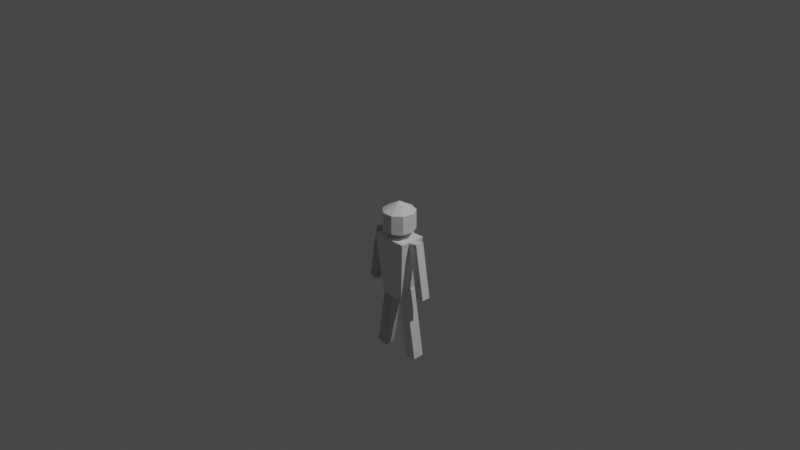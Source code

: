 # Source: personSizedPerson.blend  (saved by Blender 2.82.7; exported with 4.5.12 LTS)
import bpy
from mathutils import Matrix  # noqa: F401  (used for matrix-valued properties, if any)

bpy.ops.wm.read_factory_settings(use_empty=True)
scene = bpy.context.scene
scene.name = 'Scene'

# ---- collections
col_collection = bpy.data.collections.new('Collection'); scene.collection.children.link(col_collection)
col_personsizedperson = bpy.data.collections.new('PersonSizedPerson'); scene.collection.children.link(col_personsizedperson)

# ---- world
world_world = bpy.data.worlds.new('World'); scene.world = world_world
world_world.use_nodes = True; world_world.node_tree.nodes.clear()
_N = world_world.node_tree.nodes; _L = world_world.node_tree.links
n0 = _N.new('ShaderNodeOutputWorld'); n0.name = 'World Output'; n0.location = (300, 300)
n1 = _N.new('ShaderNodeBackground'); n1.name = 'Background'; n1.location = (10, 300)
n1.inputs[0].default_value = (0.05088, 0.05088, 0.05088, 1.0)
_L.new(n1.outputs[0], n0.inputs[0])
n0.is_active_output = True
world_world.color = (0.05088, 0.05088, 0.05088)
world_world.use_sun_shadow = False
world_world.sun_shadow_jitter_overblur = 0.0

# ---- cameras
cam_camera = bpy.data.cameras.new('Camera')
cam_camera.clip_end = 100.0
cam_camera.ortho_scale = 7.314

# ---- lights
light_light = bpy.data.lights.new('Light', 'POINT')
light_light.transmission_factor = 0.0
light_light.energy = 1000.0
light_light.shadow_soft_size = 0.1
light_light.shadow_maximum_resolution = 0.006
light_light.use_absolute_resolution = True

# ---- meshes
me_sphere = bpy.data.meshes.new('Sphere')
me_sphere.from_pydata([(0.5567, 0.6634, 0.5), (0.5567, 0.6634, -0.5), (0.8529, 0.1504, 0.5), (0.8529, 0.1504, -0.5), (0.75, -0.433, 0.5), (0.75, -0.433, -0.5), (0.2962, -0.8138, 0.5), (0.2962, -0.8138, -0.5), (-0.2962, -0.8138, 0.5), (-0.2962, -0.8138, -0.5), (-7.571e-08, -1.311e-07, 1.0), (-0.75, -0.433, 0.5), (-0.75, -0.433, -0.5), (-0.8529, 0.1504, 0.5), (-0.8529, 0.1504, -0.5), (0.0, -8.742e-08, -1.0), (-0.5567, 0.6634, 0.5), (-0.5567, 0.6634, -0.5), (-9.282e-08, 0.866, 0.5), (-9.282e-08, 0.866, -0.5), (1.945, -0.213, -3.846), (1.449, -0.213, -0.8664), (1.483, -0.2181, -3.923), (0.987, -0.2181, -0.9433), (1.943, 0.2604, -3.846), (1.447, 0.2604, -0.8666), (1.482, 0.2553, -3.923), (0.9858, 0.2553, -0.9435), (-1.943, 0.2604, -3.846), (-1.447, 0.2604, -0.8666), (-1.482, 0.2553, -3.923), (-0.9858, 0.2553, -0.9435), (-1.945, -0.213, -3.846), (-1.449, -0.213, -0.8664), (-1.483, -0.2181, -3.923), (-0.987, -0.2181, -0.9433), (-1.943, 0.2604, -3.846), (-1.447, 0.2604, -0.8666), (-1.482, 0.2553, -3.923), (-0.9858, 0.2553, -0.9435), (-1.945, -0.213, -3.846), (-1.449, -0.213, -0.8664), (-1.483, -0.2181, -3.923), (-0.987, -0.2181, -0.9433), (0.6653, -0.4927, -4.254), (0.9645, -0.7142, -0.907), (-0.6653, -0.4927, -4.254), (-0.9645, -0.7142, -0.907), (0.6653, 0.4927, -4.254), (0.9645, 0.7142, -0.907), (-0.6653, 0.4927, -4.254), (-0.9645, 0.7142, -0.907), (1.38, -0.2194, -7.573), (0.748, -0.2194, -3.774), (0.7917, -0.2259, -7.671), (0.1595, -0.2259, -3.872), (1.379, 0.3841, -7.573), (0.7464, 0.3841, -3.774), (0.7901, 0.3777, -7.671), (0.1579, 0.3777, -3.872), (-1.379, 0.3841, -7.573), (-0.7464, 0.3841, -3.774), (-0.7901, 0.3777, -7.671), (-0.1579, 0.3777, -3.872), (-1.38, -0.2194, -7.573), (-0.748, -0.2194, -3.774), (-0.7917, -0.2259, -7.671), (-0.1595, -0.2259, -3.872), (-1.379, 0.3841, -7.573), (-0.7464, 0.3841, -3.774), (-0.7901, 0.3777, -7.671), (-0.1579, 0.3777, -3.872), (-1.38, -0.2194, -7.573), (-0.748, -0.2194, -3.774), (-0.7917, -0.2259, -7.671), (-0.1595, -0.2259, -3.872)], [], [(15, 19, 1), (19, 18, 0, 1), (18, 10, 0), (15, 1, 3), (1, 0, 2, 3), (0, 10, 2), (15, 3, 5), (3, 2, 4, 5), (2, 10, 4), (15, 5, 7), (5, 4, 6, 7), (4, 10, 6), (15, 7, 9), (7, 6, 8, 9), (6, 10, 8), (15, 9, 12), (9, 8, 11, 12), (8, 10, 11), (15, 12, 14), (12, 11, 13, 14), (11, 10, 13), (15, 14, 17), (14, 13, 16, 17), (13, 10, 16), (15, 17, 19), (17, 16, 18, 19), (16, 10, 18), (20, 21, 23, 22), (22, 23, 27, 26), (26, 27, 25, 24), (24, 25, 21, 20), (22, 26, 24, 20), (27, 23, 21, 25), (28, 29, 31, 30), (30, 31, 35, 34), (34, 35, 33, 32), (32, 33, 29, 28), (30, 34, 32, 28), (35, 31, 29, 33), (36, 37, 39, 38), (38, 39, 43, 42), (42, 43, 41, 40), (40, 41, 37, 36), (38, 42, 40, 36), (43, 39, 37, 41), (44, 45, 47, 46), (46, 47, 51, 50), (50, 51, 49, 48), (48, 49, 45, 44), (46, 50, 48, 44), (51, 47, 45, 49), (52, 53, 55, 54), (54, 55, 59, 58), (58, 59, 57, 56), (56, 57, 53, 52), (54, 58, 56, 52), (59, 55, 53, 57), (60, 61, 63, 62), (62, 63, 67, 66), (66, 67, 65, 64), (64, 65, 61, 60), (62, 66, 64, 60), (67, 63, 61, 65), (68, 69, 71, 70), (70, 71, 75, 74), (74, 75, 73, 72), (72, 73, 69, 68), (70, 74, 72, 68), (75, 71, 69, 73)])
_uv = me_sphere.uv_layers.new(name='UVMap')
_uv.uv.foreach_set('vector', [0.6111, 0.0, 0.6667, 0.3333, 0.5556, 0.3333, 0.6667, 0.3333, 0.6667, 0.6667, 0.5556, 0.6667, 0.5556, 0.3333, 0.6667, 0.6667, 0.6111, 1.0, 0.5556, 0.6667, 0.5, 0.0, 0.5556, 0.3333, 0.4444, 0.3333, 0.5556, 0.3333, 0.5556, 0.6667, 0.4444, 0.6667, 0.4444, 0.3333, 0.5556, 0.6667, 0.5, 1.0, 0.4444, 0.6667, 0.3889, 0.0, 0.4444, 0.3333, 0.3333, 0.3333, 0.4444, 0.3333, 0.4444, 0.6667, 0.3333, 0.6667, 0.3333, 0.3333, 0.4444, 0.6667, 0.3889, 1.0, 0.3333, 0.6667, 0.2778, 0.0, 0.3333, 0.3333, 0.2222, 0.3333, 0.3333, 0.3333, 0.3333, 0.6667, 0.2222, 0.6667, 0.2222, 0.3333, 0.3333, 0.6667, 0.2778, 1.0, 0.2222, 0.6667, 0.1667, 0.0, 0.2222, 0.3333, 0.1111, 0.3333, 0.2222, 0.3333, 0.2222, 0.6667, 0.1111, 0.6667, 0.1111, 0.3333, 0.2222, 0.6667, 0.1667, 1.0, 0.1111, 0.6667, 0.05556, 0.0, 0.1111, 0.3333, 0.0, 0.3333, 0.1111, 0.3333, 0.1111, 0.6667, 0.0, 0.6667, 0.0, 0.3333, 0.1111, 0.6667, 0.05556, 1.0, 0.0, 0.6667, 0.9444, 0.0, 1.0, 0.3333, 0.8889, 0.3333, 1.0, 0.3333, 1.0, 0.6667, 0.8889, 0.6667, 0.8889, 0.3333, 1.0, 0.6667, 0.9444, 1.0, 0.8889, 0.6667, 0.8333, 0.0, 0.8889, 0.3333, 0.7778, 0.3333, 0.8889, 0.3333, 0.8889, 0.6667, 0.7778, 0.6667, 0.7778, 0.3333, 0.8889, 0.6667, 0.8333, 1.0, 0.7778, 0.6667, 0.7222, 0.0, 0.7778, 0.3333, 0.6667, 0.3333, 0.7778, 0.3333, 0.7778, 0.6667, 0.6667, 0.6667, 0.6667, 0.3333, 0.7778, 0.6667, 0.7222, 1.0, 0.6667, 0.6667, 0.375, 0.0, 0.625, 0.0, 0.625, 0.25, 0.375, 0.25, 0.375, 0.25, 0.625, 0.25, 0.625, 0.5, 0.375, 0.5, 0.375, 0.5, 0.625, 0.5, 0.625, 0.75, 0.375, 0.75, 0.375, 0.75, 0.625, 0.75, 0.625, 1.0, 0.375, 1.0, 0.125, 0.5, 0.375, 0.5, 0.375, 0.75, 0.125, 0.75, 0.625, 0.5, 0.875, 0.5, 0.875, 0.75, 0.625, 0.75, 0.375, 0.0, 0.625, 0.0, 0.625, 0.25, 0.375, 0.25, 0.375, 0.25, 0.625, 0.25, 0.625, 0.5, 0.375, 0.5, 0.375, 0.5, 0.625, 0.5, 0.625, 0.75, 0.375, 0.75, 0.375, 0.75, 0.625, 0.75, 0.625, 1.0, 0.375, 1.0, 0.125, 0.5, 0.375, 0.5, 0.375, 0.75, 0.125, 0.75, 0.625, 0.5, 0.875, 0.5, 0.875, 0.75, 0.625, 0.75, 0.375, 0.0, 0.625, 0.0, 0.625, 0.25, 0.375, 0.25, 0.375, 0.25, 0.625, 0.25, 0.625, 0.5, 0.375, 0.5, 0.375, 0.5, 0.625, 0.5, 0.625, 0.75, 0.375, 0.75, 0.375, 0.75, 0.625, 0.75, 0.625, 1.0, 0.375, 1.0, 0.125, 0.5, 0.375, 0.5, 0.375, 0.75, 0.125, 0.75, 0.625, 0.5, 0.875, 0.5, 0.875, 0.75, 0.625, 0.75, 0.375, 0.0, 0.625, 0.0, 0.625, 0.25, 0.375, 0.25, 0.375, 0.25, 0.625, 0.25, 0.625, 0.5, 0.375, 0.5, 0.375, 0.5, 0.625, 0.5, 0.625, 0.75, 0.375, 0.75, 0.375, 0.75, 0.625, 0.75, 0.625, 1.0, 0.375, 1.0, 0.125, 0.5, 0.375, 0.5, 0.375, 0.75, 0.125, 0.75, 0.625, 0.5, 0.875, 0.5, 0.875, 0.75, 0.625, 0.75, 0.375, 0.0, 0.625, 0.0, 0.625, 0.25, 0.375, 0.25, 0.375, 0.25, 0.625, 0.25, 0.625, 0.5, 0.375, 0.5, 0.375, 0.5, 0.625, 0.5, 0.625, 0.75, 0.375, 0.75, 0.375, 0.75, 0.625, 0.75, 0.625, 1.0, 0.375, 1.0, 0.125, 0.5, 0.375, 0.5, 0.375, 0.75, 0.125, 0.75, 0.625, 0.5, 0.875, 0.5, 0.875, 0.75, 0.625, 0.75, 0.375, 0.0, 0.625, 0.0, 0.625, 0.25, 0.375, 0.25, 0.375, 0.25, 0.625, 0.25, 0.625, 0.5, 0.375, 0.5, 0.375, 0.5, 0.625, 0.5, 0.625, 0.75, 0.375, 0.75, 0.375, 0.75, 0.625, 0.75, 0.625, 1.0, 0.375, 1.0, 0.125, 0.5, 0.375, 0.5, 0.375, 0.75, 0.125, 0.75, 0.625, 0.5, 0.875, 0.5, 0.875, 0.75, 0.625, 0.75, 0.375, 0.0, 0.625, 0.0, 0.625, 0.25, 0.375, 0.25, 0.375, 0.25, 0.625, 0.25, 0.625, 0.5, 0.375, 0.5, 0.375, 0.5, 0.625, 0.5, 0.625, 0.75, 0.375, 0.75, 0.375, 0.75, 0.625, 0.75, 0.625, 1.0, 0.375, 1.0, 0.125, 0.5, 0.375, 0.5, 0.375, 0.75, 0.125, 0.75, 0.625, 0.5, 0.875, 0.5, 0.875, 0.75, 0.625, 0.75])
me_sphere.use_remesh_fix_poles = True
me_sphere.use_remesh_preserve_attributes = False
me_sphere.use_mirror_vertex_groups = False
me_sphere.update()

# ---- objects
ob_light = bpy.data.objects.new('Light', light_light)
ob_camera = bpy.data.objects.new('Camera', cam_camera)
ob_head = bpy.data.objects.new('Head', me_sphere)

# ---- transforms, parenting, visibility, modifiers, constraints
ob_light.location = (4.076, 1.005, 5.904)
ob_light.rotation_euler = (0.6503, 0.05522, 1.866)
ob_light.lock_rotations_4d = False
ob_light.empty_display_type = 'ARROWS'
ob_light.color = (0.0, 0.0, 0.0, 0.0)
ob_light.lineart.crease_threshold = 0.0
ob_camera.location = (7.359, -6.926, 4.958)
ob_camera.rotation_euler = (1.109, 0.0, 0.8149)
ob_camera.lock_rotations_4d = False
ob_camera.empty_display_type = 'ARROWS'
ob_camera.color = (0.0, 0.0, 0.0, 0.0)
ob_camera.display_type = 'WIRE'
ob_camera.lineart.crease_threshold = 0.0
ob_head.location = (0.0, 0.0, 0.0)
ob_head.scale = (0.203, 0.203, 0.203)
ob_head.lineart.crease_threshold = 0.0

# ---- collection membership
col_collection.objects.link(ob_light)
col_collection.objects.link(ob_camera)
col_personsizedperson.objects.link(ob_head)

# ---- scene / render settings (as saved in the file)
scene.camera = ob_camera
scene.frame_start = 1; scene.frame_end = 250; scene.frame_set(1)
scene.render.engine = 'BLENDER_EEVEE_NEXT'
scene.cycles.use_denoising = False
scene.cycles.samples = 128
scene.cycles.sampling_pattern = 'TABULATED_SOBOL'
scene.cycles.use_adaptive_sampling = False
scene.cycles.use_light_tree = False
scene.view_settings.view_transform = 'Filmic'
bpy.context.view_layer.update()
